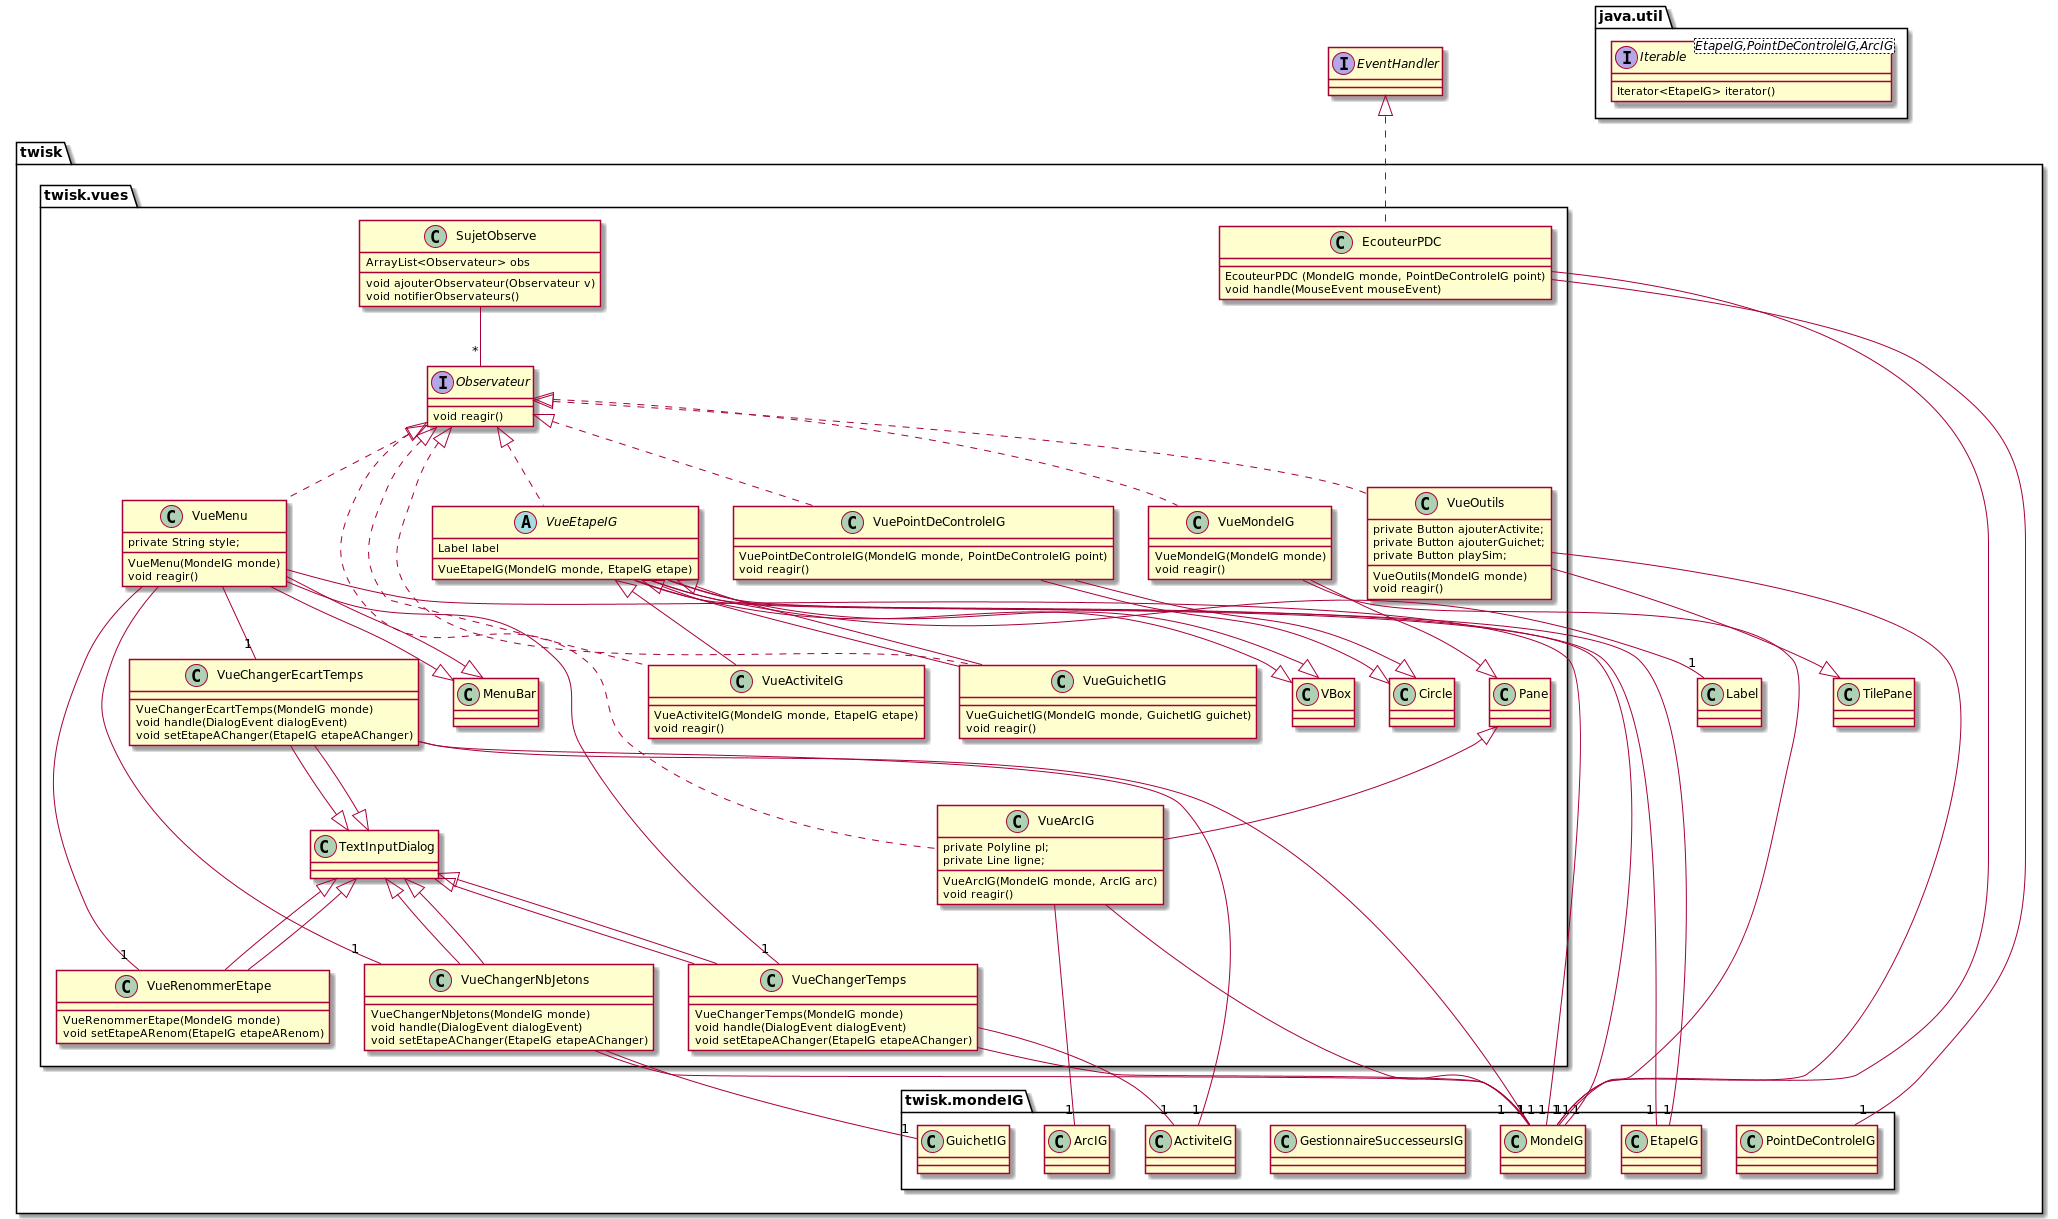

The diagram above was rendered by PlantUML. Its source (embedded in the PNG):
@startuml
interface EventHandler{}
package java.util {
        interface Iterable<EtapeIG,PointDeControleIG,ArcIG> {
          Iterator<EtapeIG> iterator()
        }

    }
package twisk{

    package twisk.mondeIG {
       class ActiviteIG
       class MondeIG
       class EtapeIG
       class GestionnaireSuccesseursIG
       class GuichetIG
       class PointDeControleIG
       class ArcIG
    }


    package twisk.vues {

        interface Observateur {
        void reagir()
        }

        abstract VueEtapeIG extends VBox implements Observateur{
            Label label
            VueEtapeIG(MondeIG monde, EtapeIG etape)
        }
        class VueGuichetIG extends VueEtapeIG implements Observateur{
            VueGuichetIG(MondeIG monde, GuichetIG guichet)
            void reagir()
        }


        class VueActiviteIG extends VueEtapeIG implements Observateur {
            VueActiviteIG(MondeIG monde, EtapeIG etape)
            void reagir()
        }

        class VueMondeIG implements Observateur {
            VueMondeIG(MondeIG monde)
            void reagir()
        }
        class VueOutils implements Observateur {
            private Button ajouterActivite;
            private Button ajouterGuichet;
            private Button playSim;
            VueOutils(MondeIG monde)
            void reagir()
        }

        class VueArcIG extends Pane implements Observateur{
            private Polyline pl;
            private Line ligne;
            VueArcIG(MondeIG monde, ArcIG arc)
            void reagir()
        }


        class VuePointDeControleIG extends Circle implements Observateur {
            VuePointDeControleIG(MondeIG monde, PointDeControleIG point)
            void reagir()
        }
        class EcouteurPDC implements EventHandler{
                EcouteurPDC (MondeIG monde, PointDeControleIG point)
                void handle(MouseEvent mouseEvent)
        }
        class SujetObserve{
                ArrayList<Observateur> obs
                void ajouterObservateur(Observateur v)
                void notifierObservateurs()
        }
        class VueChangerEcartTemps extends TextInputDialog{
            VueChangerEcartTemps(MondeIG monde)
            void handle(DialogEvent dialogEvent)
            void setEtapeAChanger(EtapeIG etapeAChanger)
        }
        class VueChangerNbJetons  extends TextInputDialog{
            VueChangerNbJetons(MondeIG monde)
            void handle(DialogEvent dialogEvent)
            void setEtapeAChanger(EtapeIG etapeAChanger)
        }
        class VueChangerTemps extends TextInputDialog{
            VueChangerTemps(MondeIG monde)
            void handle(DialogEvent dialogEvent)
            void setEtapeAChanger(EtapeIG etapeAChanger)
        }
       class VueMenu extends MenuBar implements Observateur{
            private String style;
            VueMenu(MondeIG monde)
            void reagir()
        }
        class VueRenommerEtape extends TextInputDialog {
            VueRenommerEtape(MondeIG monde)
            void setEtapeARenom(EtapeIG etapeARenom)
        }

    }
    EcouteurPDC -- "1" MondeIG
    EcouteurPDC -- "1" PointDeControleIG
    SujetObserve -- "*" Observateur
    VueArcIG -- "1" ArcIG
    VueArcIG --"1" MondeIG
    VueChangerEcartTemps -- "1" MondeIG
    VueChangerEcartTemps --"1" ActiviteIG
    VueChangerNbJetons -- "1" MondeIG
    VueChangerNbJetons -- "1" GuichetIG
    VueChangerTemps -- "1" MondeIG
    VueChangerTemps -- "1" ActiviteIG
    VueEtapeIG -- "1" MondeIG
    VueEtapeIG -- "1" EtapeIG
    VueEtapeIG -- "1" Label
    VueEtapeIG --|> VBox
    VueGuichetIG --|> VueEtapeIG
    VueMenu --|> MenuBar
    VueMenu -- "1" MondeIG
    VueMenu -- "1" VueRenommerEtape
    VueMenu -- "1" VueChangerTemps
    VueMenu -- "1" VueChangerEcartTemps
    VueMenu -- "1" VueChangerNbJetons
    VueMondeIG --|> Pane
    VueMondeIG -- "1" MondeIG
    VueOutils --|> TilePane
    VueOutils -- "1" MondeIG
    VueEtapeIG - "1" EtapeIG
    VuePointDeControleIG --|> Circle
    VueRenommerEtape --|> TextInputDialog
    VueChangerNbJetons --|> TextInputDialog
    VueChangerEcartTemps --|> TextInputDialog
    VueChangerTemps --|> TextInputDialog
}
@enduml